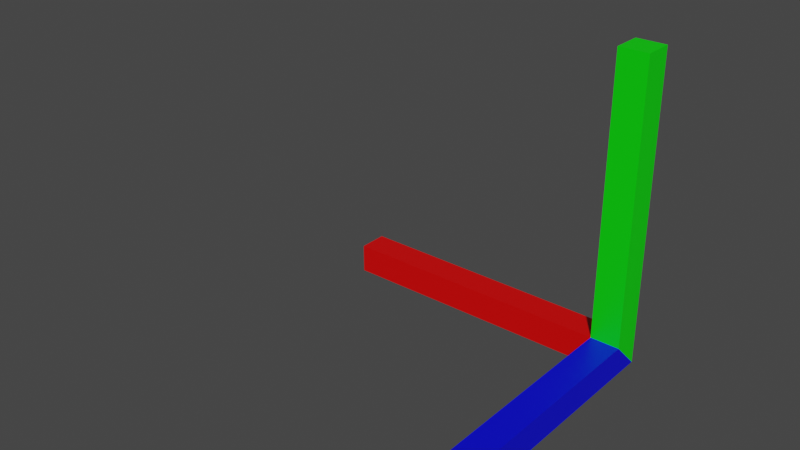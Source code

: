 # Source: Axis.blend  (saved by Blender 2.91.10; exported with 4.5.12 LTS)
import bpy
from mathutils import Matrix  # noqa: F401  (used for matrix-valued properties, if any)

bpy.ops.wm.read_factory_settings(use_empty=True)
scene = bpy.context.scene
scene.name = 'Scene'

# ---- collections
col_collection = bpy.data.collections.new('Collection'); scene.collection.children.link(col_collection)

# ---- materials (node trees are filled in below, after node groups)
mat_xaxis = bpy.data.materials.new('Xaxis')
mat_xaxis.alpha_threshold = 0.0
mat_xaxis.use_transparent_shadow = False
mat_xaxis.line_color = (0.0, 0.0, 0.0, 1.0)
mat_yaxis = bpy.data.materials.new('Yaxis')
mat_yaxis.use_transparent_shadow = False
mat_zaxis = bpy.data.materials.new('Zaxis')
mat_zaxis.use_transparent_shadow = False

# ---- material node trees
mat_xaxis.use_nodes = True; mat_xaxis.node_tree.nodes.clear()
_N = mat_xaxis.node_tree.nodes; _L = mat_xaxis.node_tree.links
n0 = _N.new('ShaderNodeOutputMaterial'); n0.name = 'Material Output'; n0.location = (300, 300)
n1 = _N.new('ShaderNodeBsdfPrincipled'); n1.name = 'Principled BSDF'; n1.location = (10, 300)
n1.distribution = 'GGX'
n1.subsurface_method = 'BURLEY'
n1.inputs[0].default_value = (0.8, 0.0, 0.0, 1.0)
n1.inputs[2].default_value = 0.4
n1.inputs[3].default_value = 1.45
n1.inputs[27].default_value = (0.0, 0.0, 0.0, 1.0)
n1.inputs[28].default_value = 1.0
_L.new(n1.outputs[0], n0.inputs[0])
n0.is_active_output = True
mat_yaxis.use_nodes = True; mat_yaxis.node_tree.nodes.clear()
_N = mat_yaxis.node_tree.nodes; _L = mat_yaxis.node_tree.links
n0 = _N.new('ShaderNodeBsdfPrincipled'); n0.name = 'Principled BSDF'; n0.location = (10, 300)
n0.distribution = 'GGX'
n0.subsurface_method = 'BURLEY'
n0.inputs[0].default_value = (0.0, 0.8, 0.0, 1.0)
n0.inputs[3].default_value = 1.45
n0.inputs[27].default_value = (0.0, 0.0, 0.0, 1.0)
n0.inputs[28].default_value = 1.0
n1 = _N.new('ShaderNodeOutputMaterial'); n1.name = 'Material Output'; n1.location = (300, 300)
_L.new(n0.outputs[0], n1.inputs[0])
n1.is_active_output = True
mat_zaxis.use_nodes = True; mat_zaxis.node_tree.nodes.clear()
_N = mat_zaxis.node_tree.nodes; _L = mat_zaxis.node_tree.links
n0 = _N.new('ShaderNodeBsdfPrincipled'); n0.name = 'Principled BSDF'; n0.location = (10, 300)
n0.distribution = 'GGX'
n0.subsurface_method = 'BURLEY'
n0.inputs[0].default_value = (0.0, 0.0, 0.8, 1.0)
n0.inputs[3].default_value = 1.45
n0.inputs[27].default_value = (0.0, 0.0, 0.0, 1.0)
n0.inputs[28].default_value = 1.0
n1 = _N.new('ShaderNodeOutputMaterial'); n1.name = 'Material Output'; n1.location = (300, 300)
_L.new(n0.outputs[0], n1.inputs[0])
n1.is_active_output = True

# ---- world
world_world = bpy.data.worlds.new('World'); scene.world = world_world
world_world.use_nodes = True; world_world.node_tree.nodes.clear()
_N = world_world.node_tree.nodes; _L = world_world.node_tree.links
n0 = _N.new('ShaderNodeOutputWorld'); n0.name = 'World Output'; n0.location = (300, 300)
n1 = _N.new('ShaderNodeBackground'); n1.name = 'Background'; n1.location = (10, 300)
n1.inputs[0].default_value = (0.05088, 0.05088, 0.05088, 1.0)
_L.new(n1.outputs[0], n0.inputs[0])
n0.is_active_output = True
world_world.color = (0.05088, 0.05088, 0.05088)
world_world.use_sun_shadow = False
world_world.sun_shadow_jitter_overblur = 0.0

# ---- meshes
me_cube_001 = bpy.data.meshes.new('Cube.001')
me_cube_001.from_pydata([(0.005, 0.005, -0.005), (0.005, -0.005, 0.005), (-0.005, 0.005, 0.005), (-0.005, -0.005, -0.005), (-0.005, -0.005, 0.005), (0.005, 0.005, 0.1), (0.005, -0.005, 0.1), (-0.005, -0.005, 0.1), (-0.005, 0.005, 0.1), (-0.1, -0.005, 0.005), (-0.1, -0.005, -0.005), (-0.1, 0.005, -0.005), (-0.1, 0.005, 0.005), (0.005, -0.1, 0.005), (0.005, -0.1, -0.005), (-0.005, -0.1, -0.005), (-0.005, -0.1, 0.005)], [], [(1, 4, 16, 13), (4, 2, 12, 9), (4, 1, 6, 7), (7, 6, 5, 8), (2, 4, 7, 8), (1, 13, 14, 0), (0, 5, 6, 1), (10, 9, 12, 11), (3, 4, 9, 10), (3, 10, 11, 0), (2, 8, 5, 0), (14, 13, 16, 15), (3, 0, 14, 15), (4, 3, 15, 16), (2, 0, 11, 12)])
me_cube_001.polygons.foreach_set('material_index', [2, 0, 1, 1, 1, 2, 1, 0, 0, 0, 1, 2, 2, 2, 0])
_uv = me_cube_001.uv_layers.new(name='UVMap')
_uv.uv.foreach_set('vector', [0.625, 0.25, 0.625, 0.5, 0.625, 0.5, 0.625, 0.25, 0.625, 0.5, 0.625, 0.75, 0.625, 0.75, 0.625, 0.5, 0.625, 0.5, 0.625, 0.25, 0.625, 0.25, 0.625, 0.5, 0.625, 0.5, 0.875, 0.5, 0.875, 0.75, 0.625, 0.75, 0.625, 0.75, 0.625, 0.5, 0.625, 0.5, 0.625, 0.75, 0.625, 0.25, 0.625, 0.25, 0.375, 0.25, 0.375, 0.0, 0.375, 0.0, 0.625, 0.0, 0.625, 0.25, 0.625, 0.25, 0.375, 0.5, 0.625, 0.5, 0.625, 0.75, 0.375, 0.75, 0.375, 0.5, 0.625, 0.5, 0.625, 0.5, 0.375, 0.5, 0.375, 0.5, 0.375, 0.5, 0.375, 0.75, 0.125, 0.75, 0.625, 0.75, 0.625, 0.75, 0.625, 1.0, 0.375, 1.0, 0.375, 0.25, 0.625, 0.25, 0.625, 0.5, 0.375, 0.5, 0.375, 0.5, 0.125, 0.75, 0.125, 0.5, 0.375, 0.5, 0.625, 0.5, 0.375, 0.5, 0.375, 0.5, 0.625, 0.5, 0.625, 0.75, 0.375, 1.0, 0.375, 0.75, 0.625, 0.75])
me_cube_001.materials.append(mat_xaxis)
me_cube_001.materials.append(mat_yaxis)
me_cube_001.materials.append(mat_zaxis)
me_cube_001.use_remesh_fix_poles = True
me_cube_001.use_remesh_preserve_attributes = False
me_cube_001.use_mirror_vertex_groups = False
me_cube_001.update()

# ---- objects
ob_axis = bpy.data.objects.new('Axis', me_cube_001)

# ---- transforms, parenting, visibility, modifiers, constraints
ob_axis.location = (0.0, 0.0, 0.0)
ob_axis.lineart.crease_threshold = 0.0

# ---- collection membership
col_collection.objects.link(ob_axis)

# ---- scene / render settings (as saved in the file)
scene.frame_start = 1; scene.frame_end = 250; scene.frame_set(1)
scene.render.engine = 'BLENDER_EEVEE_NEXT'
scene.cycles.use_denoising = False
scene.cycles.samples = 128
scene.cycles.sampling_pattern = 'TABULATED_SOBOL'
scene.cycles.use_adaptive_sampling = False
scene.cycles.use_light_tree = False
scene.view_settings.view_transform = 'Filmic'
bpy.context.view_layer.update()

# ---- added for rendering (the .blend has no active camera and no usable light): camera, sun
cam_auto = bpy.data.cameras.new('AutoCamera')
cam_auto.lens = 50.0
cam_auto.sensor_width = 36.0
cam_auto.clip_end = 1000.0
ob_auto_camera = bpy.data.objects.new('AutoCamera', cam_auto)
scene.collection.objects.link(ob_auto_camera)
ob_auto_camera.location = (0.137545, -0.269554, 0.195536)
ob_auto_camera.rotation_euler = (1.09748, -7.21219e-08, 0.694738)
scene.camera = ob_auto_camera
light_auto_sun = bpy.data.lights.new('AutoSun', 'SUN')
light_auto_sun.energy = 3.0
light_auto_sun.angle = 0.0523599
ob_auto_sun = bpy.data.objects.new('AutoSun', light_auto_sun)
scene.collection.objects.link(ob_auto_sun)
ob_auto_sun.rotation_euler = (0.872665, 0.174533, 0.523599)
bpy.context.view_layer.update()
